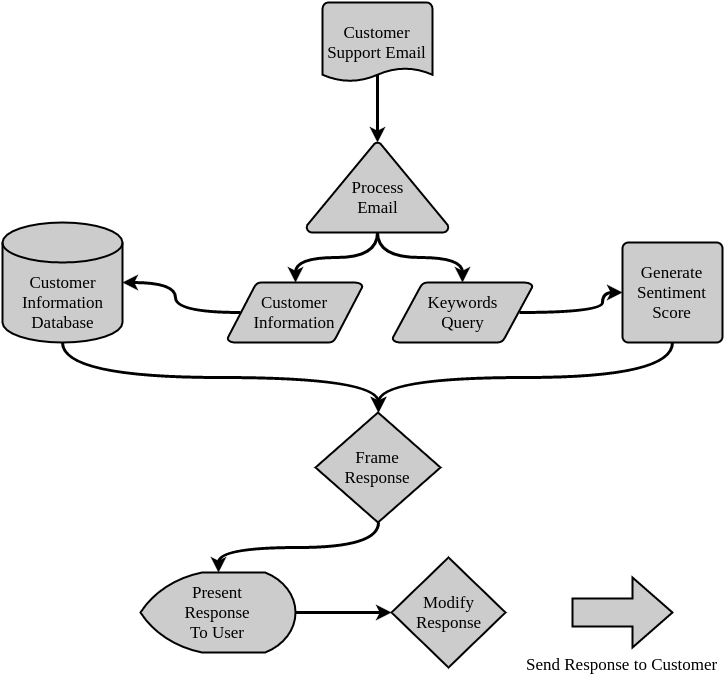

The diagram above was exported from draw.io. Its source (the exported page's mxGraphModel, read from the mxfile embedded in the PNG):
<mxGraphModel dx="1601" dy="791" grid="1" gridSize="10" guides="1" tooltips="1" connect="1" arrows="1" fold="1" page="1" pageScale="1" pageWidth="1169" pageHeight="1800" background="#ffffff" math="0" shadow="0">
  <root>
    <mxCell id="0" />
    <mxCell id="1" parent="0" />
    <mxCell id="19" style="edgeStyle=orthogonalEdgeStyle;curved=1;html=1;exitX=0.5;exitY=0.9;exitPerimeter=0;entryX=0.5;entryY=0;entryPerimeter=0;shadow=0;jettySize=auto;orthogonalLoop=1;strokeColor=#000000;strokeWidth=3;fontFamily=Tahoma;fontSize=17;fontColor=#000000;" edge="1" parent="1" source="11" target="12">
      <mxGeometry relative="1" as="geometry" />
    </mxCell>
    <mxCell id="11" value="Customer Support Email" style="strokeWidth=2;html=1;shape=mxgraph.flowchart.document;whiteSpace=wrap;rounded=0;shadow=0;glass=0;fillColor=#CCCCCC;gradientColor=none;fontFamily=Tahoma;fontSize=17;fontColor=#000000;align=center;" vertex="1" parent="1">
      <mxGeometry x="450" y="50" width="110" height="80" as="geometry" />
    </mxCell>
    <mxCell id="22" style="edgeStyle=orthogonalEdgeStyle;curved=1;html=1;exitX=0.5;exitY=1;exitPerimeter=0;entryX=0.5;entryY=0;entryPerimeter=0;shadow=0;jettySize=auto;orthogonalLoop=1;strokeColor=#000000;strokeWidth=3;fontFamily=Tahoma;fontSize=17;fontColor=#000000;" edge="1" parent="1" source="12" target="20">
      <mxGeometry relative="1" as="geometry" />
    </mxCell>
    <mxCell id="23" style="edgeStyle=orthogonalEdgeStyle;curved=1;html=1;exitX=0.5;exitY=1;exitPerimeter=0;entryX=0.5;entryY=0;entryPerimeter=0;shadow=0;jettySize=auto;orthogonalLoop=1;strokeColor=#000000;strokeWidth=3;fontFamily=Tahoma;fontSize=17;fontColor=#000000;" edge="1" parent="1" source="12" target="21">
      <mxGeometry relative="1" as="geometry" />
    </mxCell>
    <mxCell id="12" value="&lt;div&gt;&lt;br&gt;&lt;/div&gt;Process&lt;div&gt;Email&lt;/div&gt;" style="strokeWidth=2;html=1;shape=mxgraph.flowchart.extract_or_measurement;whiteSpace=wrap;rounded=0;shadow=0;glass=0;fillColor=#CCCCCC;gradientColor=none;fontFamily=Tahoma;fontSize=17;fontColor=#000000;align=center;" vertex="1" parent="1">
      <mxGeometry x="434" y="190" width="142" height="90" as="geometry" />
    </mxCell>
    <mxCell id="34" style="edgeStyle=orthogonalEdgeStyle;curved=1;html=1;exitX=0.5;exitY=1;exitPerimeter=0;shadow=0;jettySize=auto;orthogonalLoop=1;strokeColor=#000000;strokeWidth=3;fontFamily=Tahoma;fontSize=17;fontColor=#000000;" edge="1" parent="1" source="14" target="17">
      <mxGeometry relative="1" as="geometry" />
    </mxCell>
    <mxCell id="14" value="Frame&lt;div&gt;Response&lt;/div&gt;" style="strokeWidth=2;html=1;shape=mxgraph.flowchart.decision;whiteSpace=wrap;rounded=0;shadow=0;glass=0;fillColor=#CCCCCC;gradientColor=none;fontFamily=Tahoma;fontSize=17;fontColor=#000000;align=center;" vertex="1" parent="1">
      <mxGeometry x="443" y="460" width="125" height="110" as="geometry" />
    </mxCell>
    <mxCell id="31" style="edgeStyle=orthogonalEdgeStyle;curved=1;html=1;exitX=0.5;exitY=1;exitPerimeter=0;shadow=0;jettySize=auto;orthogonalLoop=1;strokeColor=#000000;strokeWidth=3;fontFamily=Tahoma;fontSize=17;fontColor=#000000;" edge="1" parent="1" source="15" target="14">
      <mxGeometry relative="1" as="geometry" />
    </mxCell>
    <mxCell id="15" value="&lt;div&gt;&lt;br&gt;&lt;/div&gt;&lt;div&gt;&lt;br&gt;&lt;/div&gt;Customer&lt;div&gt;Information&lt;/div&gt;&lt;div&gt;Database&lt;/div&gt;" style="strokeWidth=2;html=1;shape=mxgraph.flowchart.database;whiteSpace=wrap;rounded=0;shadow=0;glass=0;fillColor=#CCCCCC;gradientColor=none;fontFamily=Tahoma;fontSize=17;fontColor=#000000;align=center;" vertex="1" parent="1">
      <mxGeometry x="130" y="270" width="120" height="120" as="geometry" />
    </mxCell>
    <mxCell id="36" value="" style="edgeStyle=orthogonalEdgeStyle;curved=1;html=1;shadow=0;jettySize=auto;orthogonalLoop=1;strokeColor=#000000;strokeWidth=3;fontFamily=Tahoma;fontSize=17;fontColor=#000000;" edge="1" parent="1" source="17" target="35">
      <mxGeometry relative="1" as="geometry" />
    </mxCell>
    <mxCell id="17" value="Present&lt;div&gt;Response&lt;/div&gt;&lt;div&gt;To User&lt;/div&gt;" style="strokeWidth=2;html=1;shape=mxgraph.flowchart.display;whiteSpace=wrap;rounded=0;shadow=0;glass=0;fillColor=#CCCCCC;gradientColor=none;fontFamily=Tahoma;fontSize=17;fontColor=#000000;align=center;" vertex="1" parent="1">
      <mxGeometry x="268" y="620" width="155" height="80" as="geometry" />
    </mxCell>
    <mxCell id="32" style="edgeStyle=orthogonalEdgeStyle;curved=1;html=1;exitX=0.5;exitY=1;exitPerimeter=0;entryX=0.5;entryY=0;entryPerimeter=0;shadow=0;jettySize=auto;orthogonalLoop=1;strokeColor=#000000;strokeWidth=3;fontFamily=Tahoma;fontSize=17;fontColor=#000000;" edge="1" parent="1" source="18" target="14">
      <mxGeometry relative="1" as="geometry" />
    </mxCell>
    <mxCell id="18" value="Generate&lt;div&gt;Sentiment&lt;/div&gt;&lt;div&gt;Score&lt;/div&gt;" style="strokeWidth=2;html=1;shape=mxgraph.flowchart.process;whiteSpace=wrap;rounded=0;shadow=0;glass=0;fillColor=#CCCCCC;gradientColor=none;fontFamily=Tahoma;fontSize=17;fontColor=#000000;align=center;" vertex="1" parent="1">
      <mxGeometry x="750" y="290" width="100" height="100" as="geometry" />
    </mxCell>
    <mxCell id="24" style="edgeStyle=orthogonalEdgeStyle;curved=1;html=1;exitX=0.095;exitY=0.5;exitPerimeter=0;entryX=1;entryY=0.5;entryPerimeter=0;shadow=0;jettySize=auto;orthogonalLoop=1;strokeColor=#000000;strokeWidth=3;fontFamily=Tahoma;fontSize=17;fontColor=#000000;" edge="1" parent="1" source="20" target="15">
      <mxGeometry relative="1" as="geometry" />
    </mxCell>
    <mxCell id="20" value="Customer Information" style="strokeWidth=2;html=1;shape=mxgraph.flowchart.data;whiteSpace=wrap;rounded=0;shadow=0;glass=0;fillColor=#CCCCCC;gradientColor=none;fontFamily=Tahoma;fontSize=17;fontColor=#000000;align=center;" vertex="1" parent="1">
      <mxGeometry x="355" y="330" width="135" height="60" as="geometry" />
    </mxCell>
    <mxCell id="25" style="edgeStyle=orthogonalEdgeStyle;curved=1;html=1;exitX=0.905;exitY=0.5;exitPerimeter=0;entryX=0;entryY=0.5;entryPerimeter=0;shadow=0;jettySize=auto;orthogonalLoop=1;strokeColor=#000000;strokeWidth=3;fontFamily=Tahoma;fontSize=17;fontColor=#000000;" edge="1" parent="1" source="21" target="18">
      <mxGeometry relative="1" as="geometry">
        <Array as="points">
          <mxPoint x="730" y="360" />
          <mxPoint x="730" y="340" />
        </Array>
      </mxGeometry>
    </mxCell>
    <mxCell id="21" value="Keywords&lt;div&gt;Query&lt;/div&gt;" style="strokeWidth=2;html=1;shape=mxgraph.flowchart.data;whiteSpace=wrap;rounded=0;shadow=0;glass=0;fillColor=#CCCCCC;gradientColor=none;fontFamily=Tahoma;fontSize=17;fontColor=#000000;align=center;" vertex="1" parent="1">
      <mxGeometry x="520" y="330" width="140" height="60" as="geometry" />
    </mxCell>
    <mxCell id="35" value="Modify&lt;div&gt;Response&lt;/div&gt;" style="strokeWidth=2;html=1;shape=mxgraph.flowchart.decision;whiteSpace=wrap;rounded=0;shadow=0;glass=0;fillColor=#CCCCCC;gradientColor=none;fontFamily=Tahoma;fontSize=17;fontColor=#000000;align=center;" vertex="1" parent="1">
      <mxGeometry x="519" y="605" width="114" height="110" as="geometry" />
    </mxCell>
    <mxCell id="37" value="Send Response to Customer" style="verticalLabelPosition=bottom;verticalAlign=top;html=1;strokeWidth=2;shape=mxgraph.arrows2.arrow;dy=0.6;dx=40;notch=0;rounded=0;shadow=0;glass=0;fillColor=#CCCCCC;gradientColor=none;fontFamily=Tahoma;fontSize=17;fontColor=#000000;align=center;" vertex="1" parent="1">
      <mxGeometry x="700" y="625" width="100" height="70" as="geometry" />
    </mxCell>
  </root>
</mxGraphModel>